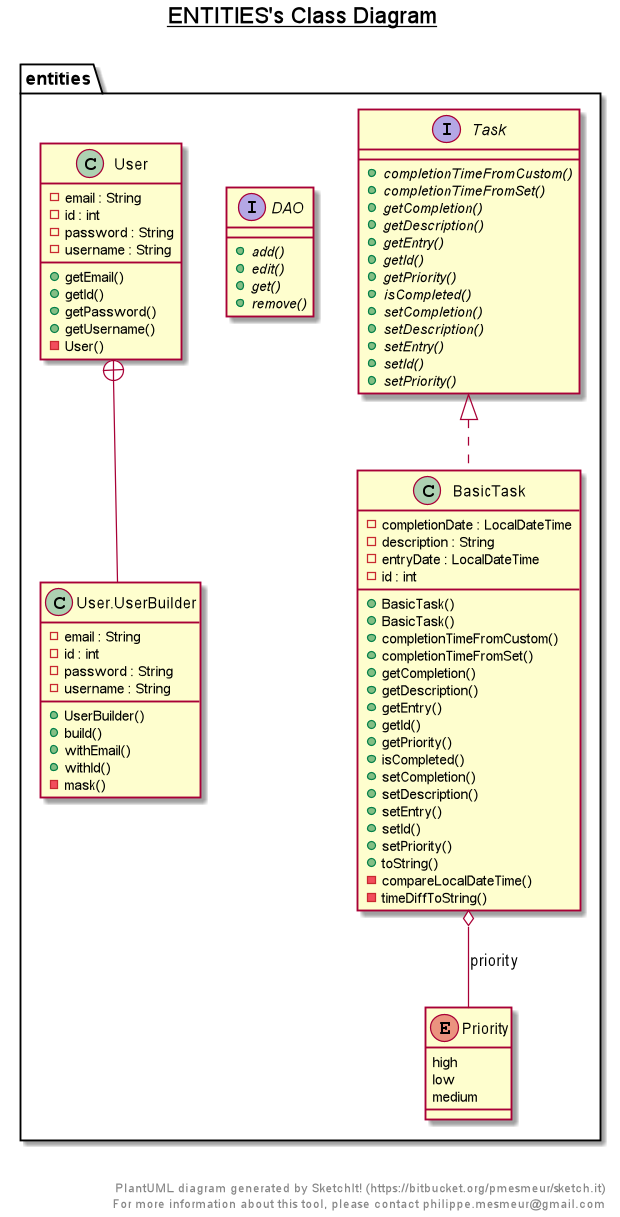

The diagram above was rendered by PlantUML. Its source (embedded in the PNG):
@startuml

title __ENTITIES's Class Diagram__\n

  namespace entities {
    class entities.BasicTask {
        - completionDate : LocalDateTime
        - description : String
        - entryDate : LocalDateTime
        - id : int
        + BasicTask()
        + BasicTask()
        + completionTimeFromCustom()
        + completionTimeFromSet()
        + getCompletion()
        + getDescription()
        + getEntry()
        + getId()
        + getPriority()
        + isCompleted()
        + setCompletion()
        + setDescription()
        + setEntry()
        + setId()
        + setPriority()
        + toString()
        - compareLocalDateTime()
        - timeDiffToString()
    }
  }
  

  namespace entities {
    interface entities.DAO {
        {abstract} + add()
        {abstract} + edit()
        {abstract} + get()
        {abstract} + remove()
    }
  }
  

  namespace entities {
    enum Priority {
      high
      low
      medium
    }
  }
  

  namespace entities {
    interface entities.Task {
        {abstract} + completionTimeFromCustom()
        {abstract} + completionTimeFromSet()
        {abstract} + getCompletion()
        {abstract} + getDescription()
        {abstract} + getEntry()
        {abstract} + getId()
        {abstract} + getPriority()
        {abstract} + isCompleted()
        {abstract} + setCompletion()
        {abstract} + setDescription()
        {abstract} + setEntry()
        {abstract} + setId()
        {abstract} + setPriority()
    }
  }
  

  namespace entities {
    class entities.User {
        - email : String
        - id : int
        - password : String
        - username : String
        + getEmail()
        + getId()
        + getPassword()
        + getUsername()
        - User()
    }
  }
  

  namespace entities {
    class entities.User.UserBuilder {
        - email : String
        - id : int
        - password : String
        - username : String
        + UserBuilder()
        + build()
        + withEmail()
        + withId()
        - mask()
    }
  }
  

  entities.BasicTask .up.|> entities.Task
  entities.BasicTask o-- entities.Priority : priority
  entities.User +-down- entities.User.UserBuilder


right footer


PlantUML diagram generated by SketchIt! (https://bitbucket.org/pmesmeur/sketch.it)
For more information about this tool, please contact philippe.mesmeur@gmail.com
endfooter

@enduml